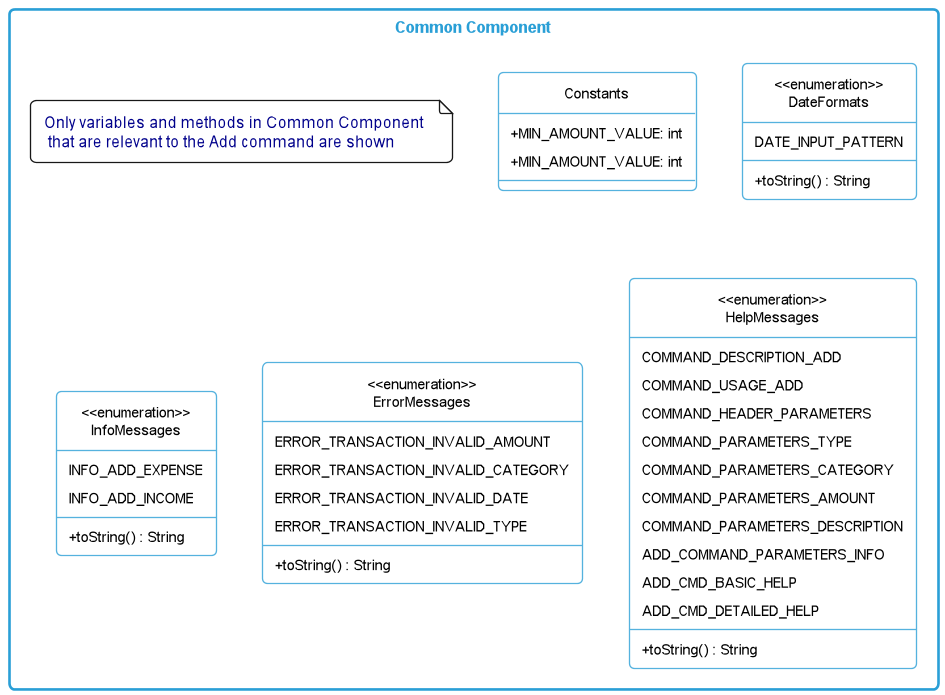

The diagram above was rendered by PlantUML. Its source (embedded in the PNG):
@startuml
!include Style.puml

package "Common Component" <<Rectangle>> {
    note "Only variables and methods in Common Component \n that are relevant to the Add command are shown" as 1
    class Constants
    enum "<<enumeration>>\nDateFormats"
    enum "<<enumeration>>\nInfoMessages"
    enum "<<enumeration>>\nErrorMessages"
    enum "<<enumeration>>\nHelpMessages"
}

class Constants {
    + MIN_AMOUNT_VALUE: int
    + MIN_AMOUNT_VALUE: int
}

enum "<<enumeration>>\nDateFormats" {
    DATE_INPUT_PATTERN
    + toString() : String
}

enum "<<enumeration>>\nErrorMessages" {
    ERROR_TRANSACTION_INVALID_AMOUNT
    ERROR_TRANSACTION_INVALID_CATEGORY
    ERROR_TRANSACTION_INVALID_DATE
    ERROR_TRANSACTION_INVALID_TYPE
    + toString() : String
}

enum "<<enumeration>>\nHelpMessages" {
    COMMAND_DESCRIPTION_ADD
    COMMAND_USAGE_ADD
    COMMAND_HEADER_PARAMETERS
    COMMAND_PARAMETERS_TYPE
    COMMAND_PARAMETERS_CATEGORY
    COMMAND_PARAMETERS_AMOUNT
    COMMAND_PARAMETERS_DESCRIPTION
    ADD_COMMAND_PARAMETERS_INFO
    ADD_CMD_BASIC_HELP
    ADD_CMD_DETAILED_HELP
    + toString() : String

}

enum "<<enumeration>>\nInfoMessages" {
    INFO_ADD_EXPENSE
    INFO_ADD_INCOME
    + toString() : String
}

@enduml